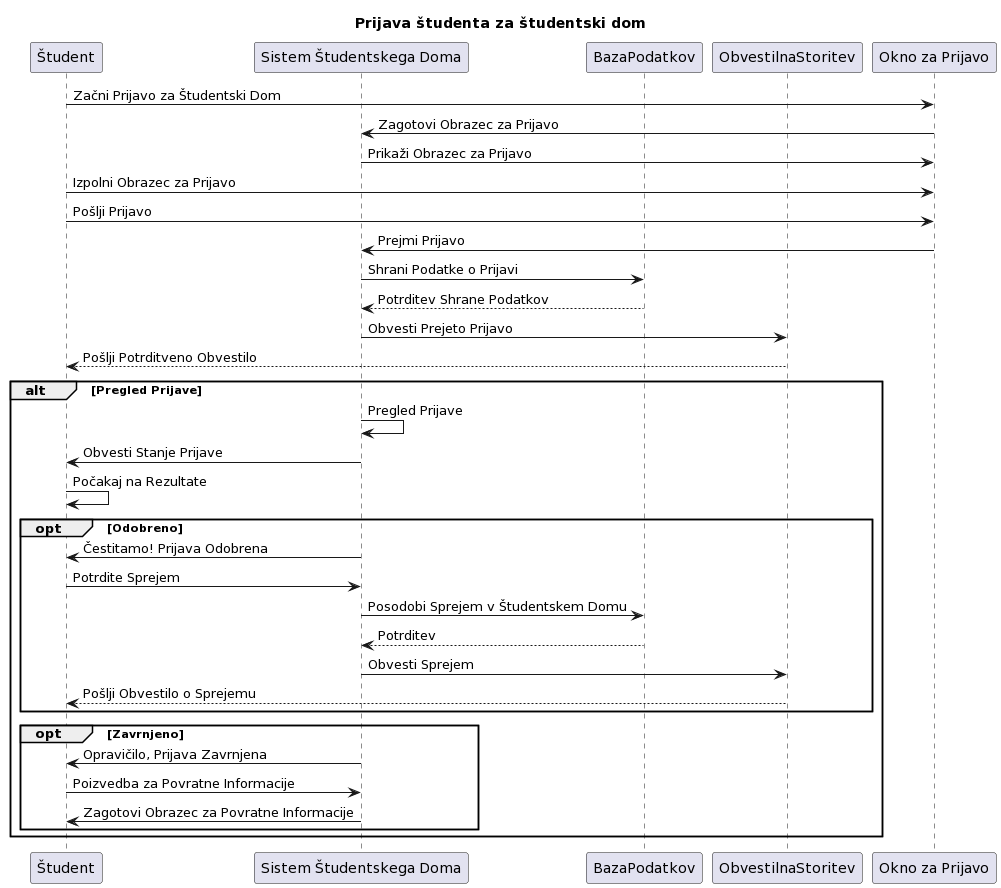

The diagram above was rendered by PlantUML. Its source (embedded in the PNG):
@startuml
title Prijava študenta za študentski dom

participant Študent
participant "Sistem Študentskega Doma"
participant BazaPodatkov
participant ObvestilnaStoritev
participant "Okno za Prijavo"

Študent -> "Okno za Prijavo": Začni Prijavo za Študentski Dom
"Okno za Prijavo" -> "Sistem Študentskega Doma": Zagotovi Obrazec za Prijavo
"Okno za Prijavo" <- "Sistem Študentskega Doma": Prikaži Obrazec za Prijavo
Študent -> "Okno za Prijavo": Izpolni Obrazec za Prijavo
Študent -> "Okno za Prijavo": Pošlji Prijavo
"Okno za Prijavo" -> "Sistem Študentskega Doma": Prejmi Prijavo
"Sistem Študentskega Doma" -> BazaPodatkov: Shrani Podatke o Prijavi
BazaPodatkov --> "Sistem Študentskega Doma": Potrditev Shrane Podatkov
"Sistem Študentskega Doma" -> ObvestilnaStoritev: Obvesti Prejeto Prijavo
ObvestilnaStoritev --> Študent: Pošlji Potrditveno Obvestilo

alt Pregled Prijave
    "Sistem Študentskega Doma" -> "Sistem Študentskega Doma": Pregled Prijave
    "Sistem Študentskega Doma" -> Študent: Obvesti Stanje Prijave
    Študent -> Študent: Počakaj na Rezultate

    opt Odobreno
        "Sistem Študentskega Doma" -> Študent: Čestitamo! Prijava Odobrena
        Študent -> "Sistem Študentskega Doma": Potrdite Sprejem
        "Sistem Študentskega Doma" -> BazaPodatkov: Posodobi Sprejem v Študentskem Domu
        BazaPodatkov --> "Sistem Študentskega Doma": Potrditev
        "Sistem Študentskega Doma" -> ObvestilnaStoritev: Obvesti Sprejem
        ObvestilnaStoritev --> Študent: Pošlji Obvestilo o Sprejemu
    end

    opt Zavrnjeno
        "Sistem Študentskega Doma" -> Študent: Opravičilo, Prijava Zavrnjena
        Študent -> "Sistem Študentskega Doma": Poizvedba za Povratne Informacije
        "Sistem Študentskega Doma" -> Študent: Zagotovi Obrazec za Povratne Informacije
    end
end
@enduml